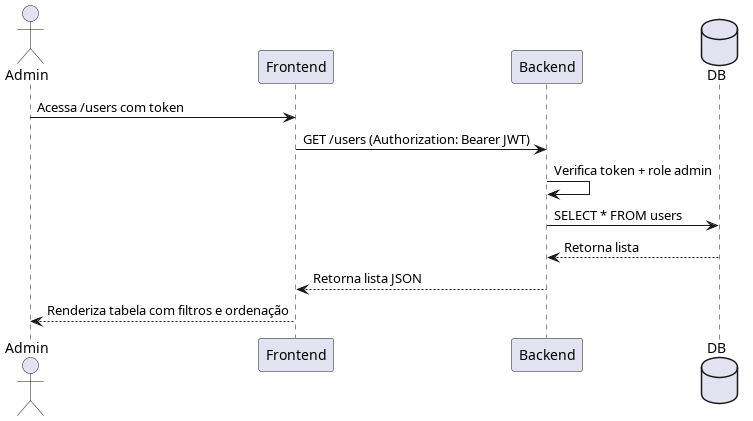

The diagram above was rendered by PlantUML. Its source (embedded in the PNG):
@startuml
actor Admin
participant "Frontend" as Front
participant "Backend" as Back
database "DB" as DB

Admin -> Front : Acessa /users com token
Front -> Back : GET /users (Authorization: Bearer JWT)
Back -> Back : Verifica token + role admin
Back -> DB : SELECT * FROM users
DB --> Back : Retorna lista
Back --> Front : Retorna lista JSON
Front --> Admin : Renderiza tabela com filtros e ordenação
@enduml